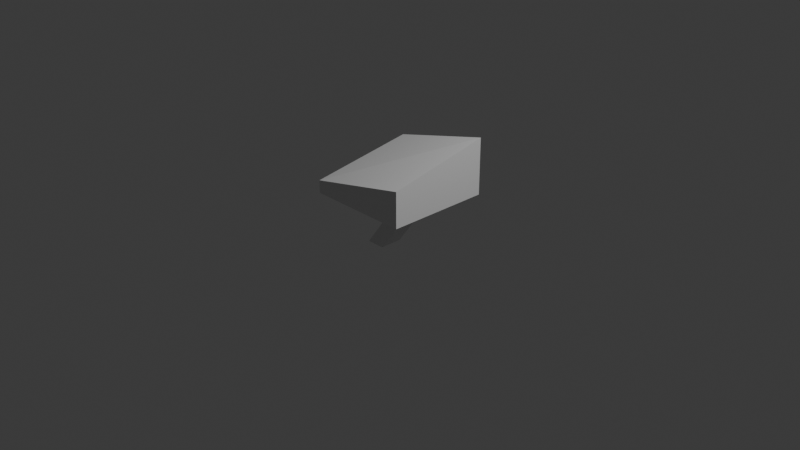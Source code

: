 # Source: Muschroom4.blend  (saved by Blender 5.0.119; exported with 4.5.12 LTS)
import bpy
from mathutils import Matrix  # noqa: F401  (used for matrix-valued properties, if any)

bpy.ops.wm.read_factory_settings(use_empty=True)
scene = bpy.context.scene
scene.name = 'Scene'

# ---- collections
col_collection = bpy.data.collections.new('Collection'); scene.collection.children.link(col_collection)

# ---- materials (node trees are filled in below, after node groups)
mat_material_001 = bpy.data.materials.new('Material.001')
mat_material_001.alpha_threshold = 0.0
mat_material_001.use_backface_culling_lightprobe_volume = False
mat_material_001.roughness = 0.5
mat_material_001.line_color = (0.0, 0.0, 0.0, 1.0)
mat_material_003 = bpy.data.materials.new('Material.003')
mat_material_003.alpha_threshold = 0.0
mat_material_003.use_backface_culling_lightprobe_volume = False
mat_material_003.roughness = 0.5
mat_material_003.line_color = (0.0, 0.0, 0.0, 1.0)
mat_material_006 = bpy.data.materials.new('Material.006')
mat_material_006.alpha_threshold = 0.0
mat_material_006.use_backface_culling_lightprobe_volume = False
mat_material_006.roughness = 0.5
mat_material_006.line_color = (0.0, 0.0, 0.0, 1.0)

# ---- material node trees
mat_material_001.use_nodes = True; mat_material_001.node_tree.nodes.clear()
_N = mat_material_001.node_tree.nodes; _L = mat_material_001.node_tree.links
n0 = _N.new('ShaderNodeOutputMaterial'); n0.name = 'Material Output'; n0.location = (200, 100)
n1 = _N.new('ShaderNodeBsdfPrincipled'); n1.name = 'Principled BSDF'; n1.location = (-200, 100)
_L.new(n1.outputs[0], n0.inputs[0])
n0.is_active_output = True
mat_material_003.use_nodes = True; mat_material_003.node_tree.nodes.clear()
_N = mat_material_003.node_tree.nodes; _L = mat_material_003.node_tree.links
n0 = _N.new('ShaderNodeOutputMaterial'); n0.name = 'Material Output'; n0.location = (200, 100)
n1 = _N.new('ShaderNodeBsdfPrincipled'); n1.name = 'Principled BSDF'; n1.location = (-200, 100)
_L.new(n1.outputs[0], n0.inputs[0])
n0.is_active_output = True
mat_material_006.use_nodes = True; mat_material_006.node_tree.nodes.clear()
_N = mat_material_006.node_tree.nodes; _L = mat_material_006.node_tree.links
n0 = _N.new('ShaderNodeOutputMaterial'); n0.name = 'Material Output'; n0.location = (200, 100)
n1 = _N.new('ShaderNodeBsdfPrincipled'); n1.name = 'Principled BSDF'; n1.location = (-200, 100)
_L.new(n1.outputs[0], n0.inputs[0])
n0.is_active_output = True

# ---- world
world_world = bpy.data.worlds.new('World'); scene.world = world_world
world_world.use_nodes = True; world_world.node_tree.nodes.clear()
_N = world_world.node_tree.nodes; _L = world_world.node_tree.links
n0 = _N.new('ShaderNodeOutputWorld'); n0.name = 'World Output'; n0.location = (200, 100)
n1 = _N.new('ShaderNodeBackground'); n1.name = 'Background'; n1.location = (-200, 100)
n1.inputs[0].default_value = (0.05088, 0.05088, 0.05088, 1.0)
_L.new(n1.outputs[0], n0.inputs[0])
n0.is_active_output = True
world_world.color = (0.05088, 0.05088, 0.05088)
world_world.sun_shadow_jitter_overblur = 0.0

# ---- cameras
cam_camera = bpy.data.cameras.new('Camera')
cam_camera.clip_end = 100.0
cam_camera.ortho_scale = 7.314

# ---- lights
light_light = bpy.data.lights.new('Light', 'POINT')
light_light.energy = 1000.0
light_light.shadow_soft_size = 0.1

# ---- meshes
me_cube_001 = bpy.data.meshes.new('Cube.001')
me_cube_001.from_pydata([(1.0, 1.0, 6.199), (1.0, 1.0, -1.0), (1.0, -1.0, 3.525), (1.0, -1.0, -1.0), (-1.028, 1.057, 2.62), (-1.0, 1.0, -1.0), (-1.0, -1.0, 0.6266), (-1.0, -1.0, -1.0), (0.9385, -0.9396, -1.675)], [(2, 8)], [(0, 4, 6, 2), (3, 2, 6, 7), (7, 6, 4, 5), (5, 1, 3, 7), (1, 0, 2, 3), (5, 4, 0, 1)])
_uv = me_cube_001.uv_layers.new(name='UVMap')
_uv.uv.foreach_set('vector', [0.625, 0.5, 0.875, 0.5, 0.875, 0.75, 0.625, 0.75, 0.375, 0.75, 0.625, 0.75, 0.625, 1.0, 0.375, 1.0, 0.375, 0.0, 0.625, 0.0, 0.625, 0.25, 0.375, 0.25, 0.125, 0.5, 0.375, 0.5, 0.375, 0.75, 0.125, 0.75, 0.375, 0.5, 0.625, 0.5, 0.625, 0.75, 0.375, 0.75, 0.375, 0.25, 0.625, 0.25, 0.625, 0.5, 0.375, 0.5])
me_cube_001.materials.append(mat_material_001)
me_cube_001.use_mirror_vertex_groups = False
me_cube_001.update()
me_cube_003 = bpy.data.meshes.new('Cube.003')
me_cube_003.from_pydata([(1.0, 1.0, 1.0), (0.9818, 1.0, -0.09121), (1.0, -1.0, 1.0), (0.9818, -1.0, -0.09121), (-1.0, 1.0, 1.0), (-1.018, 1.0, -0.09121), (-1.0, -1.0, 1.0), (-1.018, -1.0, -0.09121)], [], [(0, 4, 6, 2), (3, 2, 6, 7), (7, 6, 4, 5), (5, 1, 3, 7), (1, 0, 2, 3), (5, 4, 0, 1)])
_uv = me_cube_003.uv_layers.new(name='UVMap')
_uv.uv.foreach_set('vector', [0.625, 0.5, 0.875, 0.5, 0.875, 0.75, 0.625, 0.75, 0.375, 0.75, 0.625, 0.75, 0.625, 1.0, 0.375, 1.0, 0.375, 0.0, 0.625, 0.0, 0.625, 0.25, 0.375, 0.25, 0.125, 0.5, 0.375, 0.5, 0.375, 0.75, 0.125, 0.75, 0.375, 0.5, 0.625, 0.5, 0.625, 0.75, 0.375, 0.75, 0.375, 0.25, 0.625, 0.25, 0.625, 0.5, 0.375, 0.5])
me_cube_003.materials.append(mat_material_003)
me_cube_003.use_mirror_vertex_groups = False
me_cube_003.update()
me_cube_006 = bpy.data.meshes.new('Cube.006')
me_cube_006.from_pydata([(1.0, 1.0, 1.0), (-1.249, 1.0, -0.09121), (1.0, -1.0, 1.0), (-1.249, -1.0, -0.09121), (-1.0, 1.0, 1.0), (-3.249, 1.0, -0.09121), (-1.0, -1.0, 1.0), (-3.249, -1.0, -0.09121)], [], [(0, 4, 6, 2), (3, 2, 6, 7), (7, 6, 4, 5), (5, 1, 3, 7), (1, 0, 2, 3), (5, 4, 0, 1)])
_uv = me_cube_006.uv_layers.new(name='UVMap')
_uv.uv.foreach_set('vector', [0.625, 0.5, 0.875, 0.5, 0.875, 0.75, 0.625, 0.75, 0.375, 0.75, 0.625, 0.75, 0.625, 1.0, 0.375, 1.0, 0.375, 0.0, 0.625, 0.0, 0.625, 0.25, 0.375, 0.25, 0.125, 0.5, 0.375, 0.5, 0.375, 0.75, 0.125, 0.75, 0.375, 0.5, 0.625, 0.5, 0.625, 0.75, 0.375, 0.75, 0.375, 0.25, 0.625, 0.25, 0.625, 0.5, 0.375, 0.5])
me_cube_006.materials.append(mat_material_006)
me_cube_006.use_mirror_vertex_groups = False
me_cube_006.update()

# ---- objects
ob_light = bpy.data.objects.new('Light', light_light)
ob_camera = bpy.data.objects.new('Camera', cam_camera)
ob_cube_001 = bpy.data.objects.new('Cube.001', me_cube_001)
ob_cube_003 = bpy.data.objects.new('Cube.003', me_cube_003)
ob_cube_002 = bpy.data.objects.new('Cube.002', me_cube_006)

# ---- transforms, parenting, visibility, modifiers, constraints
ob_light.location = (4.076, 1.005, 5.904)
ob_light.rotation_euler = (0.6503, 0.05522, 1.866)
ob_light.lock_rotations_4d = False
ob_light.empty_display_type = 'ARROWS'
ob_light.color = (0.0, 0.0, 0.0, 0.0)
ob_light.lineart.crease_threshold = 0.0
ob_camera.location = (7.359, -6.926, 4.958)
ob_camera.rotation_euler = (1.109, 0.0, 0.8149)
ob_camera.lock_rotations_4d = False
ob_camera.empty_display_type = 'ARROWS'
ob_camera.color = (0.0, 0.0, 0.0, 0.0)
ob_camera.display_type = 'WIRE'
ob_camera.lineart.crease_threshold = 0.0
ob_cube_001.location = (0.0, 0.0, 0.3642)
ob_cube_001.scale = (0.5605, 0.5659, 0.08501)
ob_cube_001.lock_rotations_4d = False
ob_cube_001.empty_display_type = 'ARROWS'
ob_cube_001.lineart.crease_threshold = 0.0
ob_cube_003.location = (0.0, 0.0, 0.0006968)
ob_cube_003.scale = (0.1005, 0.1231, 0.2822)
ob_cube_003.lock_rotations_4d = False
ob_cube_003.empty_display_type = 'ARROWS'
ob_cube_003.lineart.crease_threshold = 0.0
ob_cube_002.location = (0.0, 0.0, -0.3058)
ob_cube_002.scale = (0.1005, 0.1231, 0.2822)
ob_cube_002.lock_rotations_4d = False
ob_cube_002.empty_display_type = 'ARROWS'
ob_cube_002.lineart.crease_threshold = 0.0

# ---- collection membership
col_collection.objects.link(ob_light)
col_collection.objects.link(ob_camera)
col_collection.objects.link(ob_cube_001)
col_collection.objects.link(ob_cube_003)
col_collection.objects.link(ob_cube_002)

# ---- scene / render settings (as saved in the file)
scene.camera = ob_camera
scene.frame_start = 1; scene.frame_end = 250; scene.frame_set(1)
scene.render.engine = 'BLENDER_EEVEE_NEXT'
scene.render.bake_bias = 0.0
scene.render.bake_samples = 0
scene.cycles.sampling_pattern = 'TABULATED_SOBOL'
scene.eevee.use_volume_custom_range = False
bpy.context.view_layer.update()
